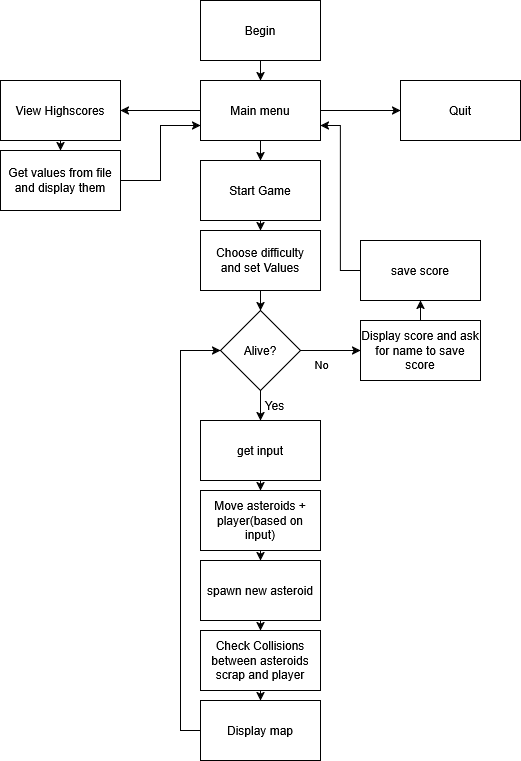

The diagram above was exported from draw.io. Its source (the exported page's mxGraphModel, read from the mxfile embedded in the PNG):
<mxGraphModel dx="1426" dy="871" grid="1" gridSize="10" guides="1" tooltips="1" connect="1" arrows="1" fold="1" page="1" pageScale="1" pageWidth="827" pageHeight="1169" math="0" shadow="0">
  <root>
    <mxCell id="0" />
    <mxCell id="1" parent="0" />
    <mxCell id="ypThWS5ncN6X6Hhc6tkK-5" value="" style="edgeStyle=orthogonalEdgeStyle;rounded=0;orthogonalLoop=1;jettySize=auto;html=1;" parent="1" source="ypThWS5ncN6X6Hhc6tkK-2" target="ypThWS5ncN6X6Hhc6tkK-4" edge="1">
      <mxGeometry relative="1" as="geometry" />
    </mxCell>
    <mxCell id="ypThWS5ncN6X6Hhc6tkK-2" value="&lt;div&gt;Begin&lt;/div&gt;" style="rounded=0;whiteSpace=wrap;html=1;" parent="1" vertex="1">
      <mxGeometry x="360" y="120" width="120" height="60" as="geometry" />
    </mxCell>
    <mxCell id="ypThWS5ncN6X6Hhc6tkK-7" value="" style="edgeStyle=orthogonalEdgeStyle;rounded=0;orthogonalLoop=1;jettySize=auto;html=1;" parent="1" source="ypThWS5ncN6X6Hhc6tkK-4" target="ypThWS5ncN6X6Hhc6tkK-6" edge="1">
      <mxGeometry relative="1" as="geometry" />
    </mxCell>
    <mxCell id="ypThWS5ncN6X6Hhc6tkK-9" value="" style="edgeStyle=orthogonalEdgeStyle;rounded=0;orthogonalLoop=1;jettySize=auto;html=1;" parent="1" source="ypThWS5ncN6X6Hhc6tkK-4" target="ypThWS5ncN6X6Hhc6tkK-8" edge="1">
      <mxGeometry relative="1" as="geometry" />
    </mxCell>
    <mxCell id="ypThWS5ncN6X6Hhc6tkK-11" value="" style="edgeStyle=orthogonalEdgeStyle;rounded=0;orthogonalLoop=1;jettySize=auto;html=1;" parent="1" source="ypThWS5ncN6X6Hhc6tkK-4" target="ypThWS5ncN6X6Hhc6tkK-10" edge="1">
      <mxGeometry relative="1" as="geometry" />
    </mxCell>
    <mxCell id="ypThWS5ncN6X6Hhc6tkK-4" value="Main menu" style="whiteSpace=wrap;html=1;rounded=0;" parent="1" vertex="1">
      <mxGeometry x="360" y="200" width="120" height="60" as="geometry" />
    </mxCell>
    <mxCell id="ypThWS5ncN6X6Hhc6tkK-17" value="" style="edgeStyle=orthogonalEdgeStyle;rounded=0;orthogonalLoop=1;jettySize=auto;html=1;" parent="1" source="ypThWS5ncN6X6Hhc6tkK-6" target="ypThWS5ncN6X6Hhc6tkK-16" edge="1">
      <mxGeometry relative="1" as="geometry" />
    </mxCell>
    <mxCell id="ypThWS5ncN6X6Hhc6tkK-6" value="&lt;div&gt;View Highscores&lt;/div&gt;" style="whiteSpace=wrap;html=1;rounded=0;" parent="1" vertex="1">
      <mxGeometry x="160" y="200" width="120" height="60" as="geometry" />
    </mxCell>
    <mxCell id="ypThWS5ncN6X6Hhc6tkK-8" value="Quit" style="whiteSpace=wrap;html=1;rounded=0;" parent="1" vertex="1">
      <mxGeometry x="560" y="200" width="120" height="60" as="geometry" />
    </mxCell>
    <mxCell id="ypThWS5ncN6X6Hhc6tkK-13" value="" style="edgeStyle=orthogonalEdgeStyle;rounded=0;orthogonalLoop=1;jettySize=auto;html=1;" parent="1" source="ypThWS5ncN6X6Hhc6tkK-10" target="ypThWS5ncN6X6Hhc6tkK-12" edge="1">
      <mxGeometry relative="1" as="geometry" />
    </mxCell>
    <mxCell id="ypThWS5ncN6X6Hhc6tkK-10" value="&lt;div&gt;Start Game&lt;/div&gt;" style="whiteSpace=wrap;html=1;rounded=0;" parent="1" vertex="1">
      <mxGeometry x="360" y="280" width="120" height="60" as="geometry" />
    </mxCell>
    <mxCell id="ypThWS5ncN6X6Hhc6tkK-20" value="" style="edgeStyle=orthogonalEdgeStyle;rounded=0;orthogonalLoop=1;jettySize=auto;html=1;" parent="1" source="ypThWS5ncN6X6Hhc6tkK-12" target="ypThWS5ncN6X6Hhc6tkK-21" edge="1">
      <mxGeometry relative="1" as="geometry">
        <mxPoint x="420" y="450" as="targetPoint" />
      </mxGeometry>
    </mxCell>
    <mxCell id="ypThWS5ncN6X6Hhc6tkK-12" value="&lt;div&gt;Choose difficulty&lt;/div&gt;&lt;div&gt;and set Values&lt;/div&gt;" style="whiteSpace=wrap;html=1;rounded=0;" parent="1" vertex="1">
      <mxGeometry x="360" y="350" width="120" height="60" as="geometry" />
    </mxCell>
    <mxCell id="ypThWS5ncN6X6Hhc6tkK-18" style="edgeStyle=orthogonalEdgeStyle;rounded=0;orthogonalLoop=1;jettySize=auto;html=1;entryX=0;entryY=0.75;entryDx=0;entryDy=0;" parent="1" source="ypThWS5ncN6X6Hhc6tkK-16" target="ypThWS5ncN6X6Hhc6tkK-4" edge="1">
      <mxGeometry relative="1" as="geometry" />
    </mxCell>
    <mxCell id="ypThWS5ncN6X6Hhc6tkK-16" value="&lt;div&gt;Get values from file&lt;/div&gt;&lt;div&gt;and display them&lt;/div&gt;" style="whiteSpace=wrap;html=1;rounded=0;" parent="1" vertex="1">
      <mxGeometry x="160" y="270" width="120" height="60" as="geometry" />
    </mxCell>
    <mxCell id="ypThWS5ncN6X6Hhc6tkK-23" style="edgeStyle=orthogonalEdgeStyle;rounded=0;orthogonalLoop=1;jettySize=auto;html=1;exitX=0.5;exitY=1;exitDx=0;exitDy=0;entryX=0.5;entryY=0;entryDx=0;entryDy=0;" parent="1" source="ypThWS5ncN6X6Hhc6tkK-21" target="ypThWS5ncN6X6Hhc6tkK-22" edge="1">
      <mxGeometry relative="1" as="geometry" />
    </mxCell>
    <mxCell id="ypThWS5ncN6X6Hhc6tkK-21" value="Alive?" style="rhombus;whiteSpace=wrap;html=1;" parent="1" vertex="1">
      <mxGeometry x="380" y="430" width="80" height="80" as="geometry" />
    </mxCell>
    <mxCell id="uDle0I_R7kXZblBUw2yP-3" value="" style="edgeStyle=orthogonalEdgeStyle;rounded=0;orthogonalLoop=1;jettySize=auto;html=1;" edge="1" parent="1" source="ypThWS5ncN6X6Hhc6tkK-22" target="uDle0I_R7kXZblBUw2yP-2">
      <mxGeometry relative="1" as="geometry" />
    </mxCell>
    <mxCell id="ypThWS5ncN6X6Hhc6tkK-22" value="get input" style="rounded=0;whiteSpace=wrap;html=1;" parent="1" vertex="1">
      <mxGeometry x="360" y="540" width="120" height="60" as="geometry" />
    </mxCell>
    <mxCell id="ypThWS5ncN6X6Hhc6tkK-24" value="Yes" style="text;html=1;align=center;verticalAlign=middle;resizable=0;points=[];autosize=1;strokeColor=none;fillColor=none;" parent="1" vertex="1">
      <mxGeometry x="414" y="510" width="40" height="30" as="geometry" />
    </mxCell>
    <mxCell id="ypThWS5ncN6X6Hhc6tkK-30" style="edgeStyle=orthogonalEdgeStyle;rounded=0;orthogonalLoop=1;jettySize=auto;html=1;exitX=0.5;exitY=0;exitDx=0;exitDy=0;entryX=0.5;entryY=1;entryDx=0;entryDy=0;" parent="1" source="ypThWS5ncN6X6Hhc6tkK-26" target="ypThWS5ncN6X6Hhc6tkK-29" edge="1">
      <mxGeometry relative="1" as="geometry" />
    </mxCell>
    <mxCell id="ypThWS5ncN6X6Hhc6tkK-26" value="Display score and ask for name to save score" style="rounded=0;whiteSpace=wrap;html=1;" parent="1" vertex="1">
      <mxGeometry x="520" y="440" width="120" height="60" as="geometry" />
    </mxCell>
    <mxCell id="ypThWS5ncN6X6Hhc6tkK-27" style="edgeStyle=orthogonalEdgeStyle;rounded=0;orthogonalLoop=1;jettySize=auto;html=1;exitX=1;exitY=0.5;exitDx=0;exitDy=0;entryX=0;entryY=0.5;entryDx=0;entryDy=0;" parent="1" source="ypThWS5ncN6X6Hhc6tkK-21" target="ypThWS5ncN6X6Hhc6tkK-26" edge="1">
      <mxGeometry relative="1" as="geometry" />
    </mxCell>
    <mxCell id="ypThWS5ncN6X6Hhc6tkK-28" value="&lt;div&gt;No&lt;/div&gt;&lt;div&gt;&lt;br&gt;&lt;/div&gt;" style="edgeLabel;html=1;align=center;verticalAlign=middle;resizable=0;points=[];" parent="ypThWS5ncN6X6Hhc6tkK-27" vertex="1" connectable="0">
      <mxGeometry x="-0.2206" y="-1" relative="1" as="geometry">
        <mxPoint x="-3" y="19" as="offset" />
      </mxGeometry>
    </mxCell>
    <mxCell id="ypThWS5ncN6X6Hhc6tkK-31" style="edgeStyle=orthogonalEdgeStyle;rounded=0;orthogonalLoop=1;jettySize=auto;html=1;entryX=1;entryY=0.75;entryDx=0;entryDy=0;" parent="1" source="ypThWS5ncN6X6Hhc6tkK-29" target="ypThWS5ncN6X6Hhc6tkK-4" edge="1">
      <mxGeometry relative="1" as="geometry" />
    </mxCell>
    <mxCell id="ypThWS5ncN6X6Hhc6tkK-29" value="save score" style="rounded=0;whiteSpace=wrap;html=1;" parent="1" vertex="1">
      <mxGeometry x="520" y="360" width="120" height="60" as="geometry" />
    </mxCell>
    <mxCell id="uDle0I_R7kXZblBUw2yP-5" value="" style="edgeStyle=orthogonalEdgeStyle;rounded=0;orthogonalLoop=1;jettySize=auto;html=1;" edge="1" parent="1" source="uDle0I_R7kXZblBUw2yP-2" target="uDle0I_R7kXZblBUw2yP-4">
      <mxGeometry relative="1" as="geometry" />
    </mxCell>
    <mxCell id="uDle0I_R7kXZblBUw2yP-2" value="Move asteroids + player(based on input)" style="whiteSpace=wrap;html=1;rounded=0;" vertex="1" parent="1">
      <mxGeometry x="360" y="610" width="120" height="60" as="geometry" />
    </mxCell>
    <mxCell id="uDle0I_R7kXZblBUw2yP-7" value="" style="edgeStyle=orthogonalEdgeStyle;rounded=0;orthogonalLoop=1;jettySize=auto;html=1;" edge="1" parent="1" source="uDle0I_R7kXZblBUw2yP-4" target="uDle0I_R7kXZblBUw2yP-8">
      <mxGeometry relative="1" as="geometry">
        <mxPoint x="420" y="820" as="targetPoint" />
      </mxGeometry>
    </mxCell>
    <mxCell id="uDle0I_R7kXZblBUw2yP-4" value="spawn new asteroid" style="whiteSpace=wrap;html=1;rounded=0;" vertex="1" parent="1">
      <mxGeometry x="360" y="680" width="120" height="60" as="geometry" />
    </mxCell>
    <mxCell id="uDle0I_R7kXZblBUw2yP-10" value="" style="edgeStyle=orthogonalEdgeStyle;rounded=0;orthogonalLoop=1;jettySize=auto;html=1;" edge="1" parent="1" source="uDle0I_R7kXZblBUw2yP-8" target="uDle0I_R7kXZblBUw2yP-9">
      <mxGeometry relative="1" as="geometry" />
    </mxCell>
    <mxCell id="uDle0I_R7kXZblBUw2yP-8" value="Check Collisions between asteroids scrap and player" style="rounded=0;whiteSpace=wrap;html=1;" vertex="1" parent="1">
      <mxGeometry x="360" y="750" width="120" height="60" as="geometry" />
    </mxCell>
    <mxCell id="uDle0I_R7kXZblBUw2yP-11" style="edgeStyle=orthogonalEdgeStyle;rounded=0;orthogonalLoop=1;jettySize=auto;html=1;entryX=0;entryY=0.5;entryDx=0;entryDy=0;" edge="1" parent="1" source="uDle0I_R7kXZblBUw2yP-9" target="ypThWS5ncN6X6Hhc6tkK-21">
      <mxGeometry relative="1" as="geometry">
        <Array as="points">
          <mxPoint x="340" y="850" />
          <mxPoint x="340" y="470" />
        </Array>
      </mxGeometry>
    </mxCell>
    <mxCell id="uDle0I_R7kXZblBUw2yP-9" value="Display map" style="whiteSpace=wrap;html=1;rounded=0;" vertex="1" parent="1">
      <mxGeometry x="360" y="820" width="120" height="60" as="geometry" />
    </mxCell>
  </root>
</mxGraphModel>